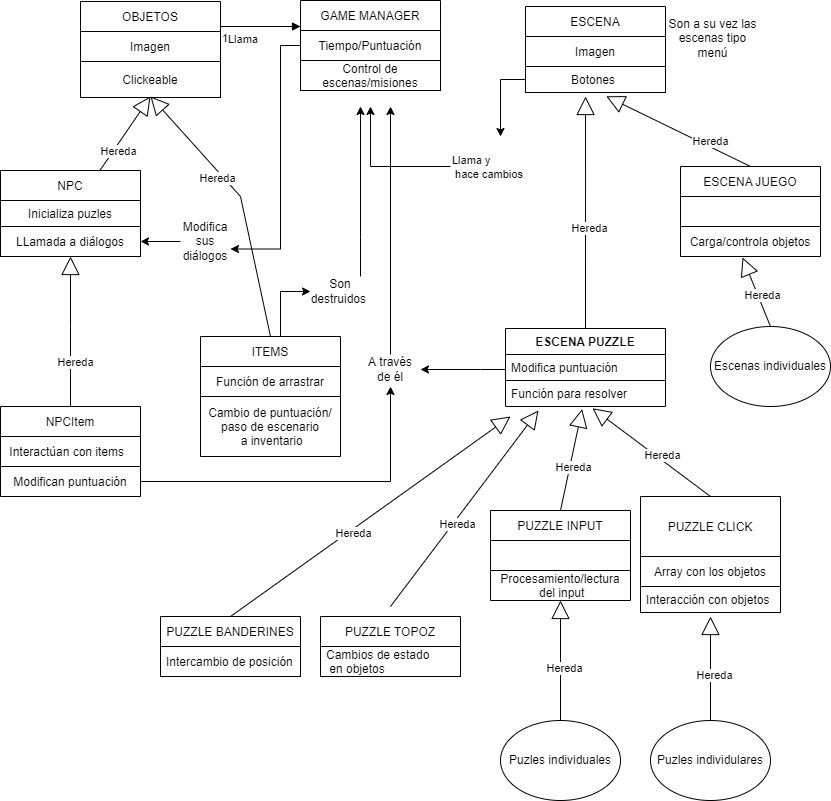

The diagram above was exported from draw.io. Its source (the exported page's mxGraphModel, read from the mxfile embedded in the PNG):
<mxGraphModel dx="735" dy="752" grid="1" gridSize="10" guides="1" tooltips="1" connect="1" arrows="1" fold="1" page="1" pageScale="1" pageWidth="1600" pageHeight="900" math="0" shadow="0">
  <root>
    <mxCell id="0" />
    <mxCell id="1" parent="0" />
    <mxCell id="qrfRz9lv0cAQo2jDePgL-1" value="OBJETOS" style="swimlane;fontStyle=0;childLayout=stackLayout;horizontal=1;startSize=30;horizontalStack=0;resizeParent=1;resizeParentMax=0;resizeLast=0;collapsible=1;marginBottom=0;" parent="1" vertex="1">
      <mxGeometry x="540" y="745" width="140" height="96" as="geometry" />
    </mxCell>
    <mxCell id="qrfRz9lv0cAQo2jDePgL-3" value="Imagen" style="text;strokeColor=none;fillColor=none;align=center;verticalAlign=middle;spacingLeft=4;spacingRight=4;overflow=hidden;points=[[0,0.5],[1,0.5]];portConstraint=eastwest;rotatable=0;" parent="qrfRz9lv0cAQo2jDePgL-1" vertex="1">
      <mxGeometry y="30" width="140" height="30" as="geometry" />
    </mxCell>
    <mxCell id="QToZWzW9HsHZbET4avzT-18" value="Clickeable" style="text;strokeColor=default;fillColor=none;align=center;verticalAlign=middle;spacingLeft=4;spacingRight=4;overflow=hidden;rotatable=0;points=[[0,0.5],[1,0.5]];portConstraint=eastwest;" parent="qrfRz9lv0cAQo2jDePgL-1" vertex="1">
      <mxGeometry y="60" width="140" height="36" as="geometry" />
    </mxCell>
    <mxCell id="4qA1METVeUb-P-oUadDd-20" style="edgeStyle=orthogonalEdgeStyle;rounded=0;orthogonalLoop=1;jettySize=auto;html=1;entryX=0;entryY=0.5;entryDx=0;entryDy=0;" edge="1" parent="1" source="qrfRz9lv0cAQo2jDePgL-8" target="4qA1METVeUb-P-oUadDd-19">
      <mxGeometry relative="1" as="geometry">
        <Array as="points">
          <mxPoint x="740" y="1035" />
        </Array>
      </mxGeometry>
    </mxCell>
    <mxCell id="qrfRz9lv0cAQo2jDePgL-8" value="ITEMS" style="swimlane;fontStyle=0;childLayout=stackLayout;horizontal=1;startSize=30;horizontalStack=0;resizeParent=1;resizeParentMax=0;resizeLast=0;collapsible=1;marginBottom=0;" parent="1" vertex="1">
      <mxGeometry x="660" y="1080" width="140" height="120" as="geometry" />
    </mxCell>
    <mxCell id="qrfRz9lv0cAQo2jDePgL-9" value="Función de arrastrar" style="text;strokeColor=default;fillColor=none;align=center;verticalAlign=middle;spacingLeft=4;spacingRight=4;overflow=hidden;points=[[0,0.5],[1,0.5]];portConstraint=eastwest;rotatable=0;" parent="qrfRz9lv0cAQo2jDePgL-8" vertex="1">
      <mxGeometry y="30" width="140" height="30" as="geometry" />
    </mxCell>
    <mxCell id="qrfRz9lv0cAQo2jDePgL-10" value="Cambio de puntuación/&#10;paso de escenario&#10; a inventario" style="text;strokeColor=none;fillColor=none;align=center;verticalAlign=middle;spacingLeft=4;spacingRight=4;overflow=hidden;points=[[0,0.5],[1,0.5]];portConstraint=eastwest;rotatable=0;" parent="qrfRz9lv0cAQo2jDePgL-8" vertex="1">
      <mxGeometry y="60" width="140" height="60" as="geometry" />
    </mxCell>
    <mxCell id="4qA1METVeUb-P-oUadDd-47" style="edgeStyle=orthogonalEdgeStyle;rounded=0;orthogonalLoop=1;jettySize=auto;html=1;entryX=1;entryY=0.75;entryDx=0;entryDy=0;" edge="1" parent="1" source="qrfRz9lv0cAQo2jDePgL-12" target="4qA1METVeUb-P-oUadDd-34">
      <mxGeometry relative="1" as="geometry">
        <Array as="points">
          <mxPoint x="740" y="789" />
          <mxPoint x="740" y="993" />
        </Array>
      </mxGeometry>
    </mxCell>
    <mxCell id="qrfRz9lv0cAQo2jDePgL-12" value="GAME MANAGER" style="swimlane;fontStyle=0;childLayout=stackLayout;horizontal=1;startSize=30;horizontalStack=0;resizeParent=1;resizeParentMax=0;resizeLast=0;collapsible=1;marginBottom=0;" parent="1" vertex="1">
      <mxGeometry x="760" y="744" width="140" height="90" as="geometry">
        <mxRectangle x="540" y="20" width="130" height="30" as="alternateBounds" />
      </mxGeometry>
    </mxCell>
    <mxCell id="qrfRz9lv0cAQo2jDePgL-15" value="Tiempo/Puntuación" style="text;strokeColor=none;fillColor=none;align=center;verticalAlign=middle;spacingLeft=4;spacingRight=4;overflow=hidden;points=[[0,0.5],[1,0.5]];portConstraint=eastwest;rotatable=0;" parent="qrfRz9lv0cAQo2jDePgL-12" vertex="1">
      <mxGeometry y="30" width="140" height="30" as="geometry" />
    </mxCell>
    <mxCell id="qrfRz9lv0cAQo2jDePgL-13" value="Control de&#10;escenas/misiones" style="text;strokeColor=default;fillColor=none;align=center;verticalAlign=middle;spacingLeft=4;spacingRight=4;overflow=hidden;points=[[0,0.5],[1,0.5]];portConstraint=eastwest;rotatable=0;" parent="qrfRz9lv0cAQo2jDePgL-12" vertex="1">
      <mxGeometry y="60" width="140" height="30" as="geometry" />
    </mxCell>
    <mxCell id="qrfRz9lv0cAQo2jDePgL-16" value="ESCENA" style="swimlane;fontStyle=0;childLayout=stackLayout;horizontal=1;startSize=30;horizontalStack=0;resizeParent=1;resizeParentMax=0;resizeLast=0;collapsible=1;marginBottom=0;" parent="1" vertex="1">
      <mxGeometry x="985" y="750" width="140" height="86" as="geometry" />
    </mxCell>
    <mxCell id="qrfRz9lv0cAQo2jDePgL-17" value="Imagen" style="text;strokeColor=none;fillColor=none;align=center;verticalAlign=middle;spacingLeft=4;spacingRight=4;overflow=hidden;points=[[0,0.5],[1,0.5]];portConstraint=eastwest;rotatable=0;" parent="qrfRz9lv0cAQo2jDePgL-16" vertex="1">
      <mxGeometry y="30" width="140" height="30" as="geometry" />
    </mxCell>
    <mxCell id="QToZWzW9HsHZbET4avzT-53" value="            Botones" style="text;strokeColor=default;fillColor=none;align=left;verticalAlign=top;spacingLeft=4;spacingRight=4;overflow=hidden;rotatable=0;points=[[0,0.5],[1,0.5]];portConstraint=eastwest;" parent="qrfRz9lv0cAQo2jDePgL-16" vertex="1">
      <mxGeometry y="60" width="140" height="26" as="geometry" />
    </mxCell>
    <mxCell id="qrfRz9lv0cAQo2jDePgL-22" value="ESCENA JUEGO" style="swimlane;fontStyle=0;childLayout=stackLayout;horizontal=1;startSize=30;horizontalStack=0;resizeParent=1;resizeParentMax=0;resizeLast=0;collapsible=1;marginBottom=0;" parent="1" vertex="1">
      <mxGeometry x="1140" y="910" width="140" height="90" as="geometry" />
    </mxCell>
    <mxCell id="qrfRz9lv0cAQo2jDePgL-23" value="  " style="text;strokeColor=default;fillColor=none;align=center;verticalAlign=middle;spacingLeft=4;spacingRight=4;overflow=hidden;points=[[0,0.5],[1,0.5]];portConstraint=eastwest;rotatable=0;" parent="qrfRz9lv0cAQo2jDePgL-22" vertex="1">
      <mxGeometry y="30" width="140" height="30" as="geometry" />
    </mxCell>
    <mxCell id="qrfRz9lv0cAQo2jDePgL-24" value="Carga/controla objetos" style="text;strokeColor=none;fillColor=none;align=center;verticalAlign=middle;spacingLeft=4;spacingRight=4;overflow=hidden;points=[[0,0.5],[1,0.5]];portConstraint=eastwest;rotatable=0;" parent="qrfRz9lv0cAQo2jDePgL-22" vertex="1">
      <mxGeometry y="60" width="140" height="30" as="geometry" />
    </mxCell>
    <mxCell id="qrfRz9lv0cAQo2jDePgL-25" value="PUZZLE INPUT" style="swimlane;fontStyle=0;childLayout=stackLayout;horizontal=1;startSize=30;horizontalStack=0;resizeParent=1;resizeParentMax=0;resizeLast=0;collapsible=1;marginBottom=0;" parent="1" vertex="1">
      <mxGeometry x="950" y="1254" width="140" height="90" as="geometry" />
    </mxCell>
    <mxCell id="qrfRz9lv0cAQo2jDePgL-26" value="  " style="text;strokeColor=default;fillColor=none;align=left;verticalAlign=middle;spacingLeft=4;spacingRight=4;overflow=hidden;points=[[0,0.5],[1,0.5]];portConstraint=eastwest;rotatable=0;" parent="qrfRz9lv0cAQo2jDePgL-25" vertex="1">
      <mxGeometry y="30" width="140" height="30" as="geometry" />
    </mxCell>
    <mxCell id="qrfRz9lv0cAQo2jDePgL-27" value="Procesamiento/lectura&#10; del input" style="text;strokeColor=none;fillColor=none;align=center;verticalAlign=middle;spacingLeft=4;spacingRight=4;overflow=hidden;points=[[0,0.5],[1,0.5]];portConstraint=eastwest;rotatable=0;" parent="qrfRz9lv0cAQo2jDePgL-25" vertex="1">
      <mxGeometry y="60" width="140" height="30" as="geometry" />
    </mxCell>
    <mxCell id="qrfRz9lv0cAQo2jDePgL-33" value="PUZZLE CLICK" style="swimlane;fontStyle=0;childLayout=stackLayout;horizontal=1;startSize=60;horizontalStack=0;resizeParent=1;resizeParentMax=0;resizeLast=0;collapsible=1;marginBottom=0;" parent="1" vertex="1">
      <mxGeometry x="1100" y="1240" width="140" height="116" as="geometry" />
    </mxCell>
    <mxCell id="qrfRz9lv0cAQo2jDePgL-34" value="Array con los objetos" style="text;strokeColor=default;fillColor=none;align=center;verticalAlign=middle;spacingLeft=4;spacingRight=4;overflow=hidden;points=[[0,0.5],[1,0.5]];portConstraint=eastwest;rotatable=0;" parent="qrfRz9lv0cAQo2jDePgL-33" vertex="1">
      <mxGeometry y="60" width="140" height="30" as="geometry" />
    </mxCell>
    <mxCell id="QToZWzW9HsHZbET4avzT-44" value="Interacción con objetos" style="text;strokeColor=none;fillColor=none;align=left;verticalAlign=top;spacingLeft=4;spacingRight=4;overflow=hidden;rotatable=0;points=[[0,0.5],[1,0.5]];portConstraint=eastwest;" parent="qrfRz9lv0cAQo2jDePgL-33" vertex="1">
      <mxGeometry y="90" width="140" height="26" as="geometry" />
    </mxCell>
    <mxCell id="QToZWzW9HsHZbET4avzT-2" value="NPC" style="swimlane;fontStyle=0;childLayout=stackLayout;horizontal=1;startSize=30;horizontalStack=0;resizeParent=1;resizeParentMax=0;resizeLast=0;collapsible=1;marginBottom=0;" parent="1" vertex="1">
      <mxGeometry x="460" y="914" width="140" height="86" as="geometry">
        <mxRectangle x="90" y="910" width="150" height="30" as="alternateBounds" />
      </mxGeometry>
    </mxCell>
    <mxCell id="QToZWzW9HsHZbET4avzT-46" value="Inicializa puzles" style="text;strokeColor=none;fillColor=none;align=center;verticalAlign=top;spacingLeft=4;spacingRight=4;overflow=hidden;rotatable=0;points=[[0,0.5],[1,0.5]];portConstraint=eastwest;" parent="QToZWzW9HsHZbET4avzT-2" vertex="1">
      <mxGeometry y="30" width="140" height="26" as="geometry" />
    </mxCell>
    <mxCell id="QToZWzW9HsHZbET4avzT-3" value="LLamada a diálogos" style="text;strokeColor=default;fillColor=none;align=center;verticalAlign=middle;spacingLeft=4;spacingRight=4;overflow=hidden;points=[[0,0.5],[1,0.5]];portConstraint=eastwest;rotatable=0;" parent="QToZWzW9HsHZbET4avzT-2" vertex="1">
      <mxGeometry y="56" width="140" height="30" as="geometry" />
    </mxCell>
    <mxCell id="QToZWzW9HsHZbET4avzT-15" value="Llama" style="endArrow=block;endFill=1;html=1;edgeStyle=orthogonalEdgeStyle;align=left;verticalAlign=top;rounded=0;exitX=1;exitY=0.5;exitDx=0;exitDy=0;" parent="1" source="qrfRz9lv0cAQo2jDePgL-3" edge="1">
      <mxGeometry x="-0.4706" relative="1" as="geometry">
        <mxPoint x="760" y="1044" as="sourcePoint" />
        <mxPoint x="760" y="770" as="targetPoint" />
        <Array as="points">
          <mxPoint x="680" y="770" />
        </Array>
        <mxPoint as="offset" />
      </mxGeometry>
    </mxCell>
    <mxCell id="QToZWzW9HsHZbET4avzT-16" value="1" style="edgeLabel;resizable=0;html=1;align=left;verticalAlign=bottom;" parent="QToZWzW9HsHZbET4avzT-15" connectable="0" vertex="1">
      <mxGeometry x="-1" relative="1" as="geometry" />
    </mxCell>
    <mxCell id="QToZWzW9HsHZbET4avzT-26" value="Hereda" style="endArrow=block;endSize=16;endFill=0;html=1;rounded=0;exitX=0.5;exitY=0;exitDx=0;exitDy=0;" parent="1" source="qrfRz9lv0cAQo2jDePgL-8" edge="1">
      <mxGeometry x="0.2377" y="5" width="160" relative="1" as="geometry">
        <mxPoint x="530" y="1134" as="sourcePoint" />
        <mxPoint x="610" y="840" as="targetPoint" />
        <mxPoint as="offset" />
        <Array as="points">
          <mxPoint x="700" y="940" />
        </Array>
      </mxGeometry>
    </mxCell>
    <mxCell id="QToZWzW9HsHZbET4avzT-33" value="Hereda" style="endArrow=block;endSize=16;endFill=0;html=1;rounded=0;exitX=0.5;exitY=0;exitDx=0;exitDy=0;entryX=0.577;entryY=1.146;entryDx=0;entryDy=0;entryPerimeter=0;" parent="1" source="qrfRz9lv0cAQo2jDePgL-22" target="QToZWzW9HsHZbET4avzT-53" edge="1">
      <mxGeometry x="-0.4179" y="-5" width="160" relative="1" as="geometry">
        <mxPoint x="740" y="1134" as="sourcePoint" />
        <mxPoint x="620" y="976.01" as="targetPoint" />
        <mxPoint as="offset" />
      </mxGeometry>
    </mxCell>
    <mxCell id="QToZWzW9HsHZbET4avzT-37" value="ESCENA PUZZLE" style="swimlane;fontStyle=1;align=center;verticalAlign=top;childLayout=stackLayout;horizontal=1;startSize=26;horizontalStack=0;resizeParent=1;resizeParentMax=0;resizeLast=0;collapsible=1;marginBottom=0;strokeColor=default;fillColor=none;" parent="1" vertex="1">
      <mxGeometry x="965" y="1072" width="160" height="78" as="geometry" />
    </mxCell>
    <mxCell id="QToZWzW9HsHZbET4avzT-58" value="Modifica puntuación" style="text;strokeColor=default;fillColor=none;align=left;verticalAlign=top;spacingLeft=4;spacingRight=4;overflow=hidden;rotatable=0;points=[[0,0.5],[1,0.5]];portConstraint=eastwest;" parent="QToZWzW9HsHZbET4avzT-37" vertex="1">
      <mxGeometry y="26" width="160" height="26" as="geometry" />
    </mxCell>
    <mxCell id="QToZWzW9HsHZbET4avzT-38" value="Función para resolver" style="text;strokeColor=none;fillColor=none;align=left;verticalAlign=top;spacingLeft=4;spacingRight=4;overflow=hidden;rotatable=0;points=[[0,0.5],[1,0.5]];portConstraint=eastwest;" parent="QToZWzW9HsHZbET4avzT-37" vertex="1">
      <mxGeometry y="52" width="160" height="26" as="geometry" />
    </mxCell>
    <mxCell id="QToZWzW9HsHZbET4avzT-41" value="Hereda" style="endArrow=block;endSize=16;endFill=0;html=1;rounded=0;exitX=0.5;exitY=0;exitDx=0;exitDy=0;entryX=0.429;entryY=1.154;entryDx=0;entryDy=0;entryPerimeter=0;" parent="1" source="QToZWzW9HsHZbET4avzT-37" target="QToZWzW9HsHZbET4avzT-53" edge="1">
      <mxGeometry x="-0.1387" y="-4" width="160" relative="1" as="geometry">
        <mxPoint x="1010" y="954" as="sourcePoint" />
        <mxPoint x="1045" y="760" as="targetPoint" />
        <mxPoint as="offset" />
      </mxGeometry>
    </mxCell>
    <mxCell id="QToZWzW9HsHZbET4avzT-52" value="Hereda" style="endArrow=block;endSize=16;endFill=0;html=1;rounded=0;" parent="1" source="QToZWzW9HsHZbET4avzT-2" edge="1">
      <mxGeometry x="-0.4179" y="-5" width="160" relative="1" as="geometry">
        <mxPoint x="680" y="1173" as="sourcePoint" />
        <mxPoint x="610" y="840" as="targetPoint" />
        <mxPoint as="offset" />
      </mxGeometry>
    </mxCell>
    <mxCell id="QToZWzW9HsHZbET4avzT-59" value="Hereda" style="endArrow=block;endSize=16;endFill=0;html=1;rounded=0;exitX=0.5;exitY=0;exitDx=0;exitDy=0;entryX=0.479;entryY=1.1;entryDx=0;entryDy=0;entryPerimeter=0;" parent="1" source="qrfRz9lv0cAQo2jDePgL-25" target="QToZWzW9HsHZbET4avzT-38" edge="1">
      <mxGeometry x="-0.1387" y="-4" width="160" relative="1" as="geometry">
        <mxPoint x="1055" y="1082" as="sourcePoint" />
        <mxPoint x="1050" y="1184" as="targetPoint" />
        <mxPoint as="offset" />
      </mxGeometry>
    </mxCell>
    <mxCell id="QToZWzW9HsHZbET4avzT-60" value="Hereda" style="endArrow=block;endSize=16;endFill=0;html=1;rounded=0;entryX=0.544;entryY=1.069;entryDx=0;entryDy=0;entryPerimeter=0;exitX=0.5;exitY=0;exitDx=0;exitDy=0;" parent="1" source="qrfRz9lv0cAQo2jDePgL-33" target="QToZWzW9HsHZbET4avzT-38" edge="1">
      <mxGeometry x="-0.1387" y="-4" width="160" relative="1" as="geometry">
        <mxPoint x="950" y="1264" as="sourcePoint" />
        <mxPoint x="1051.64" y="1162.6" as="targetPoint" />
        <mxPoint as="offset" />
      </mxGeometry>
    </mxCell>
    <mxCell id="gY_pJ6OisgMeV_vmFaXO-5" value="NPCItem" style="swimlane;fontStyle=0;childLayout=stackLayout;horizontal=1;startSize=30;horizontalStack=0;resizeParent=1;resizeParentMax=0;resizeLast=0;collapsible=1;marginBottom=0;" parent="1" vertex="1">
      <mxGeometry x="460" y="1150" width="140" height="90" as="geometry">
        <mxRectangle y="1120" width="60" height="30" as="alternateBounds" />
      </mxGeometry>
    </mxCell>
    <mxCell id="gY_pJ6OisgMeV_vmFaXO-6" value="Interactúan con items  " style="text;strokeColor=default;fillColor=none;align=center;verticalAlign=middle;spacingLeft=4;spacingRight=4;overflow=hidden;points=[[0,0.5],[1,0.5]];portConstraint=eastwest;rotatable=0;" parent="gY_pJ6OisgMeV_vmFaXO-5" vertex="1">
      <mxGeometry y="30" width="140" height="30" as="geometry" />
    </mxCell>
    <mxCell id="gY_pJ6OisgMeV_vmFaXO-7" value="Modifican puntuación" style="text;strokeColor=none;fillColor=none;align=center;verticalAlign=middle;spacingLeft=4;spacingRight=4;overflow=hidden;points=[[0,0.5],[1,0.5]];portConstraint=eastwest;rotatable=0;" parent="gY_pJ6OisgMeV_vmFaXO-5" vertex="1">
      <mxGeometry y="60" width="140" height="30" as="geometry" />
    </mxCell>
    <mxCell id="gY_pJ6OisgMeV_vmFaXO-8" value="Hereda" style="endArrow=block;endSize=16;endFill=0;html=1;rounded=0;exitX=0.5;exitY=0;exitDx=0;exitDy=0;" parent="1" source="gY_pJ6OisgMeV_vmFaXO-5" edge="1">
      <mxGeometry x="-0.4179" y="-5" width="160" relative="1" as="geometry">
        <mxPoint x="460" y="1149.9999999999998" as="sourcePoint" />
        <mxPoint x="530" y="1000" as="targetPoint" />
        <mxPoint as="offset" />
        <Array as="points">
          <mxPoint x="530" y="1070" />
        </Array>
      </mxGeometry>
    </mxCell>
    <mxCell id="ndbLDowGH9MQ-oMjrlJf-7" style="edgeStyle=orthogonalEdgeStyle;rounded=0;orthogonalLoop=1;jettySize=auto;html=1;" parent="1" source="ndbLDowGH9MQ-oMjrlJf-2" edge="1">
      <mxGeometry relative="1" as="geometry">
        <mxPoint x="830" y="850" as="targetPoint" />
      </mxGeometry>
    </mxCell>
    <mxCell id="ndbLDowGH9MQ-oMjrlJf-2" value="&lt;span style=&quot;color: rgb(0, 0, 0); font-family: helvetica; font-size: 11px; font-style: normal; font-weight: 400; letter-spacing: normal; text-align: left; text-indent: 0px; text-transform: none; word-spacing: 0px; background-color: rgb(255, 255, 255); display: inline; float: none;&quot;&gt;Llama y&lt;/span&gt;&lt;br style=&quot;color: rgb(0, 0, 0); font-family: helvetica; font-size: 11px; font-style: normal; font-weight: 400; letter-spacing: normal; text-align: left; text-indent: 0px; text-transform: none; word-spacing: 0px;&quot;&gt;&lt;span style=&quot;color: rgb(0, 0, 0); font-family: helvetica; font-size: 11px; font-style: normal; font-weight: 400; letter-spacing: normal; text-align: left; text-indent: 0px; text-transform: none; word-spacing: 0px; background-color: rgb(255, 255, 255); display: inline; float: none;&quot;&gt;&amp;nbsp;hace cambios&lt;/span&gt;" style="text;whiteSpace=wrap;html=1;" parent="1" vertex="1">
      <mxGeometry x="910" y="890" width="100" height="40" as="geometry" />
    </mxCell>
    <mxCell id="ndbLDowGH9MQ-oMjrlJf-6" style="edgeStyle=orthogonalEdgeStyle;rounded=0;orthogonalLoop=1;jettySize=auto;html=1;" parent="1" source="QToZWzW9HsHZbET4avzT-53" edge="1">
      <mxGeometry relative="1" as="geometry">
        <mxPoint x="960" y="880" as="targetPoint" />
      </mxGeometry>
    </mxCell>
    <mxCell id="4qA1METVeUb-P-oUadDd-1" value="Puzles individulares" style="ellipse;whiteSpace=wrap;html=1;align=center;" vertex="1" parent="1">
      <mxGeometry x="1110" y="1464" width="120" height="80" as="geometry" />
    </mxCell>
    <mxCell id="4qA1METVeUb-P-oUadDd-5" value="Hereda" style="endArrow=block;endSize=16;endFill=0;html=1;rounded=0;entryX=0.5;entryY=1.154;entryDx=0;entryDy=0;entryPerimeter=0;exitX=0.5;exitY=0;exitDx=0;exitDy=0;" edge="1" parent="1" source="4qA1METVeUb-P-oUadDd-1" target="QToZWzW9HsHZbET4avzT-44">
      <mxGeometry x="-0.1387" y="-4" width="160" relative="1" as="geometry">
        <mxPoint x="1167.96" y="1468.21" as="sourcePoint" />
        <mxPoint x="1050" y="1380.0040000000001" as="targetPoint" />
        <mxPoint as="offset" />
      </mxGeometry>
    </mxCell>
    <mxCell id="4qA1METVeUb-P-oUadDd-6" value="Puzles individuales" style="ellipse;whiteSpace=wrap;html=1;align=center;" vertex="1" parent="1">
      <mxGeometry x="960" y="1464" width="120" height="80" as="geometry" />
    </mxCell>
    <mxCell id="4qA1METVeUb-P-oUadDd-7" value="Hereda" style="endArrow=block;endSize=16;endFill=0;html=1;rounded=0;entryX=0.5;entryY=1.154;entryDx=0;entryDy=0;entryPerimeter=0;exitX=0.5;exitY=0;exitDx=0;exitDy=0;" edge="1" source="4qA1METVeUb-P-oUadDd-6" parent="1">
      <mxGeometry x="-0.1387" y="-4" width="160" relative="1" as="geometry">
        <mxPoint x="1017.96" y="1452.21" as="sourcePoint" />
        <mxPoint x="1020" y="1344.004" as="targetPoint" />
        <mxPoint as="offset" />
      </mxGeometry>
    </mxCell>
    <mxCell id="4qA1METVeUb-P-oUadDd-10" value="Escenas individuales" style="ellipse;whiteSpace=wrap;html=1;align=center;" vertex="1" parent="1">
      <mxGeometry x="1170" y="1070" width="120" height="80" as="geometry" />
    </mxCell>
    <mxCell id="4qA1METVeUb-P-oUadDd-11" value="Hereda" style="endArrow=block;endSize=16;endFill=0;html=1;rounded=0;entryX=0.443;entryY=1.033;entryDx=0;entryDy=0;entryPerimeter=0;exitX=0.5;exitY=0;exitDx=0;exitDy=0;" edge="1" source="4qA1METVeUb-P-oUadDd-10" parent="1" target="qrfRz9lv0cAQo2jDePgL-24">
      <mxGeometry x="-0.1387" y="-4" width="160" relative="1" as="geometry">
        <mxPoint x="1317.96" y="1108.21" as="sourcePoint" />
        <mxPoint x="1320" y="1000.0039999999999" as="targetPoint" />
        <mxPoint as="offset" />
      </mxGeometry>
    </mxCell>
    <mxCell id="4qA1METVeUb-P-oUadDd-13" value="Son a su vez las escenas tipo menú" style="text;html=1;strokeColor=none;fillColor=none;align=center;verticalAlign=middle;whiteSpace=wrap;rounded=0;" vertex="1" parent="1">
      <mxGeometry x="1125" y="749" width="95" height="66" as="geometry" />
    </mxCell>
    <mxCell id="4qA1METVeUb-P-oUadDd-21" style="edgeStyle=orthogonalEdgeStyle;rounded=0;orthogonalLoop=1;jettySize=auto;html=1;" edge="1" parent="1" source="4qA1METVeUb-P-oUadDd-19">
      <mxGeometry relative="1" as="geometry">
        <mxPoint x="820" y="850" as="targetPoint" />
        <Array as="points">
          <mxPoint x="820" y="980" />
          <mxPoint x="820" y="980" />
        </Array>
      </mxGeometry>
    </mxCell>
    <mxCell id="4qA1METVeUb-P-oUadDd-19" value="Son destruidos&amp;nbsp;" style="text;html=1;strokeColor=none;fillColor=none;align=center;verticalAlign=middle;whiteSpace=wrap;rounded=0;" vertex="1" parent="1">
      <mxGeometry x="770" y="1020" width="60" height="30" as="geometry" />
    </mxCell>
    <mxCell id="4qA1METVeUb-P-oUadDd-25" style="edgeStyle=orthogonalEdgeStyle;rounded=0;orthogonalLoop=1;jettySize=auto;html=1;" edge="1" parent="1" source="4qA1METVeUb-P-oUadDd-23">
      <mxGeometry relative="1" as="geometry">
        <mxPoint x="850" y="850" as="targetPoint" />
      </mxGeometry>
    </mxCell>
    <mxCell id="4qA1METVeUb-P-oUadDd-30" style="edgeStyle=orthogonalEdgeStyle;rounded=0;orthogonalLoop=1;jettySize=auto;html=1;entryX=1;entryY=0.5;entryDx=0;entryDy=0;" edge="1" parent="1" source="QToZWzW9HsHZbET4avzT-58" target="4qA1METVeUb-P-oUadDd-23">
      <mxGeometry relative="1" as="geometry">
        <Array as="points">
          <mxPoint x="940" y="1113" />
          <mxPoint x="940" y="1113" />
        </Array>
      </mxGeometry>
    </mxCell>
    <mxCell id="4qA1METVeUb-P-oUadDd-23" value="A través de él" style="text;html=1;strokeColor=none;fillColor=none;align=center;verticalAlign=middle;whiteSpace=wrap;rounded=0;" vertex="1" parent="1">
      <mxGeometry x="820" y="1098" width="60" height="30" as="geometry" />
    </mxCell>
    <mxCell id="4qA1METVeUb-P-oUadDd-33" style="edgeStyle=orthogonalEdgeStyle;rounded=0;orthogonalLoop=1;jettySize=auto;html=1;" edge="1" parent="1" source="gY_pJ6OisgMeV_vmFaXO-7">
      <mxGeometry relative="1" as="geometry">
        <mxPoint x="850" y="1130" as="targetPoint" />
      </mxGeometry>
    </mxCell>
    <mxCell id="4qA1METVeUb-P-oUadDd-46" style="edgeStyle=orthogonalEdgeStyle;rounded=0;orthogonalLoop=1;jettySize=auto;html=1;" edge="1" parent="1" source="4qA1METVeUb-P-oUadDd-34" target="QToZWzW9HsHZbET4avzT-3">
      <mxGeometry relative="1" as="geometry" />
    </mxCell>
    <mxCell id="4qA1METVeUb-P-oUadDd-34" value="Modifica sus diálogos" style="text;html=1;strokeColor=none;fillColor=none;align=center;verticalAlign=middle;whiteSpace=wrap;rounded=0;" vertex="1" parent="1">
      <mxGeometry x="640" y="970" width="50" height="30" as="geometry" />
    </mxCell>
    <mxCell id="4qA1METVeUb-P-oUadDd-37" value="PUZZLE TOPOZ" style="swimlane;fontStyle=0;childLayout=stackLayout;horizontal=1;startSize=30;horizontalStack=0;resizeParent=1;resizeParentMax=0;resizeLast=0;collapsible=1;marginBottom=0;" vertex="1" parent="1">
      <mxGeometry x="780" y="1360" width="140" height="60" as="geometry" />
    </mxCell>
    <mxCell id="4qA1METVeUb-P-oUadDd-38" value="Cambios de estado&#10; en objetos" style="text;strokeColor=default;fillColor=none;align=left;verticalAlign=middle;spacingLeft=4;spacingRight=4;overflow=hidden;points=[[0,0.5],[1,0.5]];portConstraint=eastwest;rotatable=0;" vertex="1" parent="4qA1METVeUb-P-oUadDd-37">
      <mxGeometry y="30" width="140" height="30" as="geometry" />
    </mxCell>
    <mxCell id="4qA1METVeUb-P-oUadDd-40" value="PUZZLE BANDERINES" style="swimlane;fontStyle=0;childLayout=stackLayout;horizontal=1;startSize=30;horizontalStack=0;resizeParent=1;resizeParentMax=0;resizeLast=0;collapsible=1;marginBottom=0;" vertex="1" parent="1">
      <mxGeometry x="620" y="1360" width="140" height="60" as="geometry" />
    </mxCell>
    <mxCell id="4qA1METVeUb-P-oUadDd-41" value="Intercambio de posición" style="text;strokeColor=default;fillColor=none;align=left;verticalAlign=middle;spacingLeft=4;spacingRight=4;overflow=hidden;points=[[0,0.5],[1,0.5]];portConstraint=eastwest;rotatable=0;" vertex="1" parent="4qA1METVeUb-P-oUadDd-40">
      <mxGeometry y="30" width="140" height="30" as="geometry" />
    </mxCell>
    <mxCell id="4qA1METVeUb-P-oUadDd-42" value="Hereda" style="endArrow=block;endSize=16;endFill=0;html=1;rounded=0;entryX=0.206;entryY=1.154;entryDx=0;entryDy=0;entryPerimeter=0;" edge="1" parent="1" target="QToZWzW9HsHZbET4avzT-38">
      <mxGeometry x="-0.1387" y="-4" width="160" relative="1" as="geometry">
        <mxPoint x="850" y="1350" as="sourcePoint" />
        <mxPoint x="920.0000000000001" y="1170" as="targetPoint" />
        <mxPoint as="offset" />
      </mxGeometry>
    </mxCell>
    <mxCell id="4qA1METVeUb-P-oUadDd-44" value="Hereda" style="endArrow=block;endSize=16;endFill=0;html=1;rounded=0;entryX=0.031;entryY=1.385;entryDx=0;entryDy=0;entryPerimeter=0;exitX=0.5;exitY=0;exitDx=0;exitDy=0;" edge="1" parent="1" source="4qA1METVeUb-P-oUadDd-40" target="QToZWzW9HsHZbET4avzT-38">
      <mxGeometry x="-0.1387" y="-4" width="160" relative="1" as="geometry">
        <mxPoint x="860" y="1360" as="sourcePoint" />
        <mxPoint x="1007.96" y="1164.004" as="targetPoint" />
        <mxPoint as="offset" />
      </mxGeometry>
    </mxCell>
  </root>
</mxGraphModel>